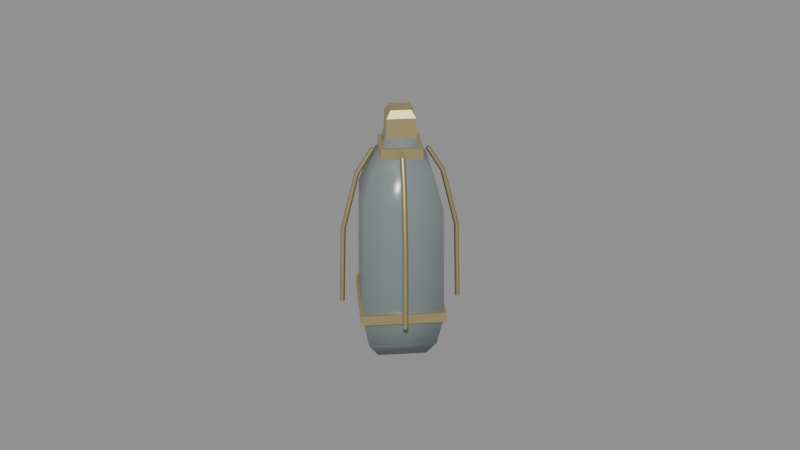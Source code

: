 # Source: hi_potion.blend  (saved by Blender 5.2.45; exported with 4.5.12 LTS)
import bpy
from mathutils import Matrix  # noqa: F401  (used for matrix-valued properties, if any)

bpy.ops.wm.read_factory_settings(use_empty=True)
scene = bpy.context.scene
scene.name = 'Scene'

# ---- materials (node trees are filled in below, after node groups)
mat_sr_smoked_glass = bpy.data.materials.new('sr_smoked_glass')
mat_sr_smoked_glass.diffuse_color = (0.1961, 0.2392, 0.2353, 1.0)
mat_sr_ritual_gold = bpy.data.materials.new('sr_ritual_gold')
mat_sr_ritual_gold.diffuse_color = (0.5686, 0.4667, 0.2353, 1.0)

# ---- material node trees
mat_sr_smoked_glass.use_nodes = True; mat_sr_smoked_glass.node_tree.nodes.clear()
_N = mat_sr_smoked_glass.node_tree.nodes; _L = mat_sr_smoked_glass.node_tree.links
n0 = _N.new('ShaderNodeBsdfPrincipled'); n0.name = 'Principled BSDF'; n0.location = (-200, 100)
n0.inputs[0].default_value = (0.1961, 0.2392, 0.2353, 1.0)
n0.inputs[2].default_value = 0.25
n0.inputs[10].default_value = 0.005
n1 = _N.new('ShaderNodeOutputMaterial'); n1.name = 'Material Output'; n1.location = (200, 100)
_L.new(n0.outputs[0], n1.inputs[0])
n1.is_active_output = True
mat_sr_ritual_gold.use_nodes = True; mat_sr_ritual_gold.node_tree.nodes.clear()
_N = mat_sr_ritual_gold.node_tree.nodes; _L = mat_sr_ritual_gold.node_tree.links
n0 = _N.new('ShaderNodeBsdfPrincipled'); n0.name = 'Principled BSDF'; n0.location = (-200, 100)
n0.inputs[0].default_value = (0.5686, 0.4667, 0.2353, 1.0)
n0.inputs[1].default_value = 0.75
n0.inputs[2].default_value = 0.48
n0.inputs[10].default_value = 0.005
n1 = _N.new('ShaderNodeOutputMaterial'); n1.name = 'Material Output'; n1.location = (200, 100)
_L.new(n0.outputs[0], n1.inputs[0])
n1.is_active_output = True

# ---- meshes
me_body_profile_profile_mesh = bpy.data.meshes.new('Body_Profile_profile_mesh')
me_body_profile_profile_mesh.from_pydata([(0.0, 0.0, -0.92), (0.25, 0.0, -0.92), (0.35, 0.0, -0.79), (0.41, 0.0, -0.55), (0.39, 0.0, 0.3), (0.29, 0.0, 0.54), (0.17, 0.0, 0.67), (0.145, 0.0, 0.78), (0.0, 0.0, 0.78)], [(0, 1), (1, 2), (2, 3), (3, 4), (4, 5), (5, 6), (6, 7), (7, 8)], [])
_uv = me_body_profile_profile_mesh.uv_layers.new(name='UVMap')
_uv.uv.foreach_set('vector', [])
me_body_profile_profile_mesh.materials.append(mat_sr_smoked_glass)
me_body_profile_profile_mesh.update()
me_lower_gold_collar_profile_mesh = bpy.data.meshes.new('Lower_Gold_Collar_profile_mesh')
me_lower_gold_collar_profile_mesh.from_pydata([(0.395, 0.0, -0.5775), (0.435, 0.0, -0.5775), (0.435, 0.0, -0.5025), (0.395, 0.0, -0.5025)], [(0, 1), (1, 2), (2, 3), (3, 0)], [])
_uv = me_lower_gold_collar_profile_mesh.uv_layers.new(name='UVMap')
_uv.uv.foreach_set('vector', [])
me_lower_gold_collar_profile_mesh.materials.append(mat_sr_ritual_gold)
me_lower_gold_collar_profile_mesh.update()
me_neck_gold_collar_profile_mesh = bpy.data.meshes.new('Neck_Gold_Collar_profile_mesh')
me_neck_gold_collar_profile_mesh.from_pydata([(0.165, 0.0, 0.6325), (0.205, 0.0, 0.6325), (0.205, 0.0, 0.7075), (0.165, 0.0, 0.7075)], [(0, 1), (1, 2), (2, 3), (3, 0)], [])
_uv = me_neck_gold_collar_profile_mesh.uv_layers.new(name='UVMap')
_uv.uv.foreach_set('vector', [])
me_neck_gold_collar_profile_mesh.materials.append(mat_sr_ritual_gold)
me_neck_gold_collar_profile_mesh.update()
me_gold_stopper_profile_mesh = bpy.data.meshes.new('Gold_Stopper_profile_mesh')
me_gold_stopper_profile_mesh.from_pydata([(0.0, 0.0, 0.73), (0.15, 0.0, 0.73), (0.14, 0.0, 0.91), (0.1, 0.0, 0.96), (0.0, 0.0, 0.96)], [(0, 1), (1, 2), (2, 3), (3, 4)], [])
_uv = me_gold_stopper_profile_mesh.uv_layers.new(name='UVMap')
_uv.uv.foreach_set('vector', [])
me_gold_stopper_profile_mesh.materials.append(mat_sr_ritual_gold)
me_gold_stopper_profile_mesh.update()

# ---- curves / text
cu_gold_rib_1_curve = bpy.data.curves.new('Gold_Rib_1_curve', 'CURVE')
cu_gold_rib_1_curve.dimensions = '3D'
_sp = cu_gold_rib_1_curve.splines.new('POLY'); _sp.points.add(3)
_sp.points.foreach_set('co', [0.3005, 0.3005, -0.54, 1.0, 0.2864, 0.2864, 0.05, 1.0, 0.2121, 0.2121, 0.48, 1.0, 0.1344, 0.1344, 0.66, 1.0])
_sp.resolution_u = 1
cu_gold_rib_1_curve.materials.append(mat_sr_ritual_gold)
cu_gold_rib_1_curve.bevel_resolution = 0
cu_gold_rib_1_curve.bevel_depth = 0.018
cu_gold_rib_1_curve.resolution_u = 1
cu_gold_rib_1_curve.fill_mode = 'FULL'
cu_gold_rib_2_curve = bpy.data.curves.new('Gold_Rib_2_curve', 'CURVE')
cu_gold_rib_2_curve.dimensions = '3D'
_sp = cu_gold_rib_2_curve.splines.new('POLY'); _sp.points.add(3)
_sp.points.foreach_set('co', [-0.3005, 0.3005, -0.54, 1.0, -0.2864, 0.2864, 0.05, 1.0, -0.2121, 0.2121, 0.48, 1.0, -0.1344, 0.1344, 0.66, 1.0])
_sp.resolution_u = 1
cu_gold_rib_2_curve.materials.append(mat_sr_ritual_gold)
cu_gold_rib_2_curve.bevel_resolution = 0
cu_gold_rib_2_curve.bevel_depth = 0.018
cu_gold_rib_2_curve.resolution_u = 1
cu_gold_rib_2_curve.fill_mode = 'FULL'
cu_gold_rib_3_curve = bpy.data.curves.new('Gold_Rib_3_curve', 'CURVE')
cu_gold_rib_3_curve.dimensions = '3D'
_sp = cu_gold_rib_3_curve.splines.new('POLY'); _sp.points.add(3)
_sp.points.foreach_set('co', [-0.3005, -0.3005, -0.54, 1.0, -0.2864, -0.2864, 0.05, 1.0, -0.2121, -0.2121, 0.48, 1.0, -0.1344, -0.1344, 0.66, 1.0])
_sp.resolution_u = 1
cu_gold_rib_3_curve.materials.append(mat_sr_ritual_gold)
cu_gold_rib_3_curve.bevel_resolution = 0
cu_gold_rib_3_curve.bevel_depth = 0.018
cu_gold_rib_3_curve.resolution_u = 1
cu_gold_rib_3_curve.fill_mode = 'FULL'
cu_gold_rib_4_curve = bpy.data.curves.new('Gold_Rib_4_curve', 'CURVE')
cu_gold_rib_4_curve.dimensions = '3D'
_sp = cu_gold_rib_4_curve.splines.new('POLY'); _sp.points.add(3)
_sp.points.foreach_set('co', [0.3005, -0.3005, -0.54, 1.0, 0.2864, -0.2864, 0.05, 1.0, 0.2121, -0.2121, 0.48, 1.0, 0.1344, -0.1344, 0.66, 1.0])
_sp.resolution_u = 1
cu_gold_rib_4_curve.materials.append(mat_sr_ritual_gold)
cu_gold_rib_4_curve.bevel_resolution = 0
cu_gold_rib_4_curve.bevel_depth = 0.018
cu_gold_rib_4_curve.resolution_u = 1
cu_gold_rib_4_curve.fill_mode = 'FULL'

# ---- objects
ob_item_hi_potion = bpy.data.objects.new('ITEM_hi_potion', None)
ob_body_profile = bpy.data.objects.new('Body_Profile', me_body_profile_profile_mesh)
ob_lower_gold_collar = bpy.data.objects.new('Lower_Gold_Collar', me_lower_gold_collar_profile_mesh)
ob_neck_gold_collar = bpy.data.objects.new('Neck_Gold_Collar', me_neck_gold_collar_profile_mesh)
ob_gold_rib_1 = bpy.data.objects.new('Gold_Rib_1', cu_gold_rib_1_curve)
ob_gold_rib_2 = bpy.data.objects.new('Gold_Rib_2', cu_gold_rib_2_curve)
ob_gold_rib_3 = bpy.data.objects.new('Gold_Rib_3', cu_gold_rib_3_curve)
ob_gold_rib_4 = bpy.data.objects.new('Gold_Rib_4', cu_gold_rib_4_curve)
ob_gold_stopper = bpy.data.objects.new('Gold_Stopper', me_gold_stopper_profile_mesh)

# ---- transforms, parenting, visibility, modifiers, constraints
ob_item_hi_potion.location = (0.0, 0.0, 0.0)
ob_body_profile.parent = ob_item_hi_potion
ob_body_profile.location = (0.0, 0.0, 0.0)
_m = ob_body_profile.modifiers.new('Revolve', 'SCREW')
_m.steps = 4
_m.render_steps = 4
_m.merge_threshold = 0.0001
_m.use_merge_vertices = True
_m.use_stretch_u = True
_m.use_stretch_v = True
ob_lower_gold_collar.parent = ob_item_hi_potion
ob_lower_gold_collar.location = (0.0, 0.0, 0.0)
_m = ob_lower_gold_collar.modifiers.new('Revolve', 'SCREW')
_m.steps = 4
_m.render_steps = 4
_m.merge_threshold = 0.0001
_m.use_merge_vertices = True
_m.use_smooth_shade = False
_m.use_stretch_u = True
_m.use_stretch_v = True
ob_neck_gold_collar.parent = ob_item_hi_potion
ob_neck_gold_collar.location = (0.0, 0.0, 0.0)
_m = ob_neck_gold_collar.modifiers.new('Revolve', 'SCREW')
_m.steps = 4
_m.render_steps = 4
_m.merge_threshold = 0.0001
_m.use_merge_vertices = True
_m.use_smooth_shade = False
_m.use_stretch_u = True
_m.use_stretch_v = True
ob_gold_rib_1.parent = ob_item_hi_potion
ob_gold_rib_1.location = (0.0, 0.0, 0.0)
ob_gold_rib_2.parent = ob_item_hi_potion
ob_gold_rib_2.location = (0.0, 0.0, 0.0)
ob_gold_rib_3.parent = ob_item_hi_potion
ob_gold_rib_3.location = (0.0, 0.0, 0.0)
ob_gold_rib_4.parent = ob_item_hi_potion
ob_gold_rib_4.location = (0.0, 0.0, 0.0)
ob_gold_stopper.parent = ob_item_hi_potion
ob_gold_stopper.location = (0.0, 0.0, 0.0)
_m = ob_gold_stopper.modifiers.new('Revolve', 'SCREW')
_m.steps = 4
_m.render_steps = 4
_m.merge_threshold = 0.0001
_m.use_merge_vertices = True
_m.use_smooth_shade = False
_m.use_stretch_u = True
_m.use_stretch_v = True

# ---- collection membership
scene.collection.objects.link(ob_item_hi_potion)
scene.collection.objects.link(ob_body_profile)
scene.collection.objects.link(ob_lower_gold_collar)
scene.collection.objects.link(ob_neck_gold_collar)
scene.collection.objects.link(ob_gold_rib_1)
scene.collection.objects.link(ob_gold_rib_2)
scene.collection.objects.link(ob_gold_rib_3)
scene.collection.objects.link(ob_gold_rib_4)
scene.collection.objects.link(ob_gold_stopper)

# ---- scene / render settings (as saved in the file)
scene.frame_start = 1; scene.frame_end = 250; scene.frame_set(1)
scene.render.engine = 'BLENDER_EEVEE_NEXT'
scene.render.bake_bias = 0.0
scene.render.bake_samples = 0
scene.render.compositor_device = 'GPU'
scene.eevee.use_volume_custom_range = False
scene.eevee.fast_gi_thickness_near = 0.1
scene.eevee.fast_gi_thickness_far = 0.0
scene.eevee.ray_tracing_options.screen_trace_thickness = 0.1
bpy.context.view_layer.update()

# ---- added for rendering (the .blend has no active camera and no usable light): camera, sun + grey world if the file has none
cam_auto = bpy.data.cameras.new('AutoCamera')
cam_auto.lens = 50.0
cam_auto.sensor_width = 36.0
cam_auto.clip_end = 1000.0
ob_auto_camera = bpy.data.objects.new('AutoCamera', cam_auto)
scene.collection.objects.link(ob_auto_camera)
ob_auto_camera.location = (4.51096, -5.41316, 3.66877)
ob_auto_camera.rotation_euler = (1.09748, -7.21219e-08, 0.694738)
scene.camera = ob_auto_camera
light_auto_sun = bpy.data.lights.new('AutoSun', 'SUN')
light_auto_sun.energy = 3.0
light_auto_sun.angle = 0.0523599
ob_auto_sun = bpy.data.objects.new('AutoSun', light_auto_sun)
scene.collection.objects.link(ob_auto_sun)
ob_auto_sun.rotation_euler = (0.872665, 0.174533, 0.523599)
if scene.world is None:
    world_auto = bpy.data.worlds.new('AutoWorld')
    world_auto.color = (0.3, 0.3, 0.3)
    scene.world = world_auto
bpy.context.view_layer.update()
